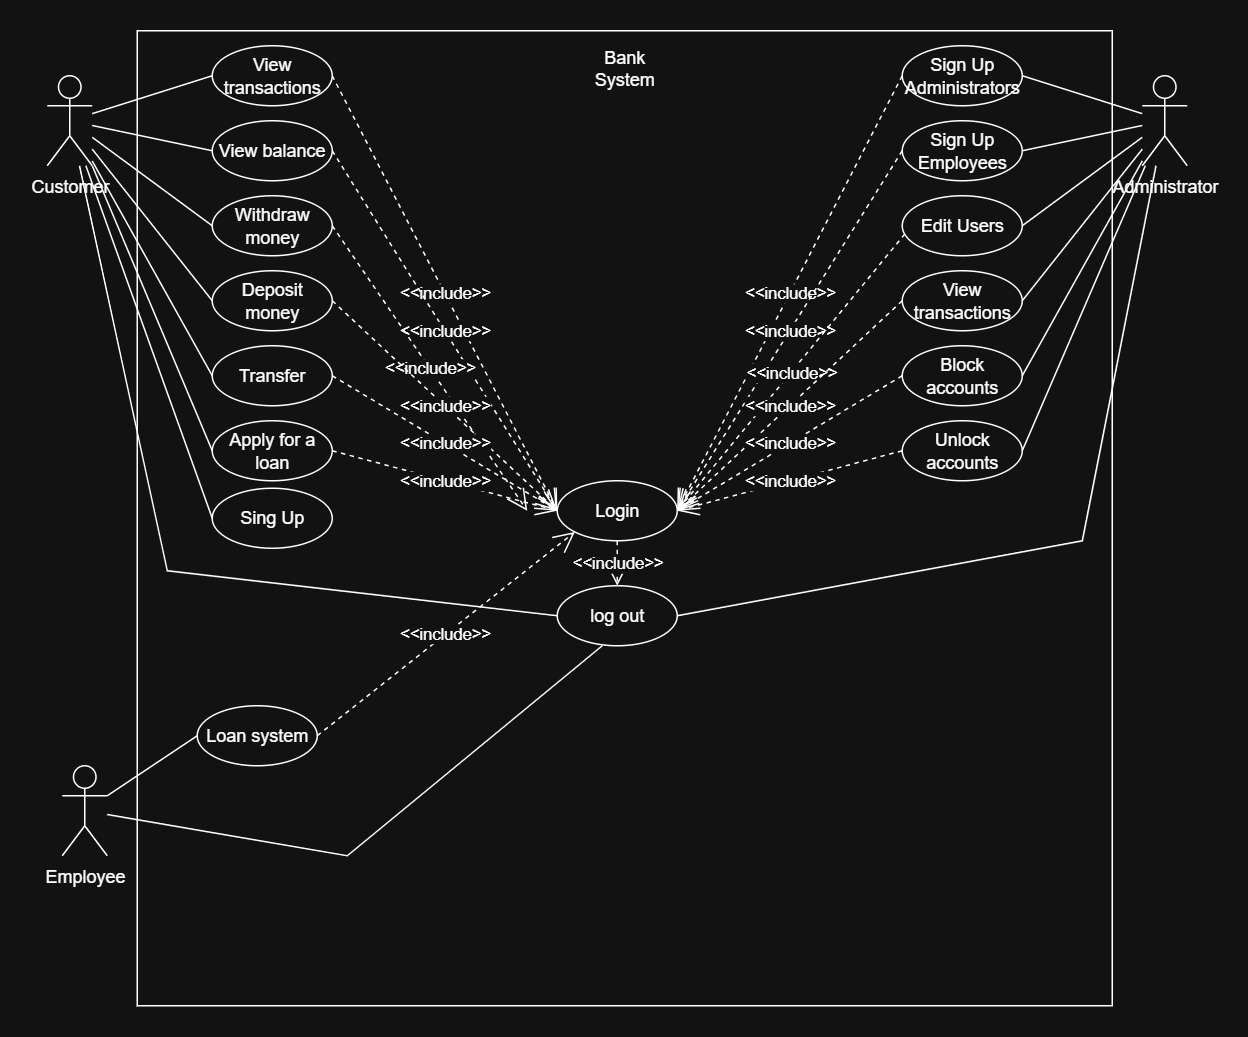

The diagram above was exported from draw.io. Its source (the exported page's mxGraphModel, read from the mxfile embedded in the PNG):
<mxGraphModel dx="1213" dy="722" grid="1" gridSize="10" guides="1" tooltips="1" connect="1" arrows="1" fold="1" page="1" pageScale="1" pageWidth="827" pageHeight="1169" math="0" shadow="0">
  <root>
    <mxCell id="0" />
    <mxCell id="1" parent="0" />
    <mxCell id="0qp9Hcbs6eQAlJ6FtL-O-1" value="" style="whiteSpace=wrap;html=1;aspect=fixed;" vertex="1" parent="1">
      <mxGeometry x="80" y="160" width="650" height="650" as="geometry" />
    </mxCell>
    <mxCell id="0qp9Hcbs6eQAlJ6FtL-O-2" value="Customer" style="shape=umlActor;verticalLabelPosition=bottom;verticalAlign=top;html=1;outlineConnect=0;" vertex="1" parent="1">
      <mxGeometry x="20" y="190" width="30" height="60" as="geometry" />
    </mxCell>
    <mxCell id="0qp9Hcbs6eQAlJ6FtL-O-3" value="View transactions" style="ellipse;whiteSpace=wrap;html=1;" vertex="1" parent="1">
      <mxGeometry x="130" y="170" width="80" height="40" as="geometry" />
    </mxCell>
    <mxCell id="0qp9Hcbs6eQAlJ6FtL-O-4" value="" style="endArrow=none;html=1;rounded=0;entryX=0;entryY=0.5;entryDx=0;entryDy=0;" edge="1" parent="1" source="0qp9Hcbs6eQAlJ6FtL-O-2" target="0qp9Hcbs6eQAlJ6FtL-O-3">
      <mxGeometry width="50" height="50" relative="1" as="geometry">
        <mxPoint x="110" y="330" as="sourcePoint" />
        <mxPoint x="160" y="280" as="targetPoint" />
      </mxGeometry>
    </mxCell>
    <mxCell id="0qp9Hcbs6eQAlJ6FtL-O-5" value="View balance" style="ellipse;whiteSpace=wrap;html=1;" vertex="1" parent="1">
      <mxGeometry x="130" y="220" width="80" height="40" as="geometry" />
    </mxCell>
    <mxCell id="0qp9Hcbs6eQAlJ6FtL-O-6" value="" style="endArrow=none;html=1;rounded=0;entryX=0;entryY=0.5;entryDx=0;entryDy=0;" edge="1" parent="1" source="0qp9Hcbs6eQAlJ6FtL-O-2" target="0qp9Hcbs6eQAlJ6FtL-O-5">
      <mxGeometry width="50" height="50" relative="1" as="geometry">
        <mxPoint x="80" y="285" as="sourcePoint" />
        <mxPoint x="160" y="260" as="targetPoint" />
      </mxGeometry>
    </mxCell>
    <mxCell id="0qp9Hcbs6eQAlJ6FtL-O-7" value="Withdraw money" style="ellipse;whiteSpace=wrap;html=1;" vertex="1" parent="1">
      <mxGeometry x="130" y="270" width="80" height="40" as="geometry" />
    </mxCell>
    <mxCell id="0qp9Hcbs6eQAlJ6FtL-O-8" value="" style="endArrow=none;html=1;rounded=0;entryX=0;entryY=0.5;entryDx=0;entryDy=0;" edge="1" parent="1" source="0qp9Hcbs6eQAlJ6FtL-O-2" target="0qp9Hcbs6eQAlJ6FtL-O-7">
      <mxGeometry width="50" height="50" relative="1" as="geometry">
        <mxPoint x="110" y="330" as="sourcePoint" />
        <mxPoint x="160" y="280" as="targetPoint" />
      </mxGeometry>
    </mxCell>
    <mxCell id="0qp9Hcbs6eQAlJ6FtL-O-9" value="Deposit money" style="ellipse;whiteSpace=wrap;html=1;" vertex="1" parent="1">
      <mxGeometry x="130" y="320" width="80" height="40" as="geometry" />
    </mxCell>
    <mxCell id="0qp9Hcbs6eQAlJ6FtL-O-10" value="" style="endArrow=none;html=1;rounded=0;entryX=0;entryY=0.5;entryDx=0;entryDy=0;" edge="1" parent="1" source="0qp9Hcbs6eQAlJ6FtL-O-2" target="0qp9Hcbs6eQAlJ6FtL-O-9">
      <mxGeometry width="50" height="50" relative="1" as="geometry">
        <mxPoint x="40" y="280" as="sourcePoint" />
        <mxPoint x="120" y="339" as="targetPoint" />
      </mxGeometry>
    </mxCell>
    <mxCell id="0qp9Hcbs6eQAlJ6FtL-O-11" value="Transfer" style="ellipse;whiteSpace=wrap;html=1;" vertex="1" parent="1">
      <mxGeometry x="130" y="370" width="80" height="40" as="geometry" />
    </mxCell>
    <mxCell id="0qp9Hcbs6eQAlJ6FtL-O-12" value="" style="endArrow=none;html=1;rounded=0;entryX=0;entryY=0.5;entryDx=0;entryDy=0;" edge="1" parent="1" source="0qp9Hcbs6eQAlJ6FtL-O-2" target="0qp9Hcbs6eQAlJ6FtL-O-11">
      <mxGeometry width="50" height="50" relative="1" as="geometry">
        <mxPoint x="90" y="310" as="sourcePoint" />
        <mxPoint x="170" y="411" as="targetPoint" />
      </mxGeometry>
    </mxCell>
    <mxCell id="0qp9Hcbs6eQAlJ6FtL-O-13" value="Apply for a loan" style="ellipse;whiteSpace=wrap;html=1;" vertex="1" parent="1">
      <mxGeometry x="130" y="420" width="80" height="40" as="geometry" />
    </mxCell>
    <mxCell id="0qp9Hcbs6eQAlJ6FtL-O-14" value="" style="endArrow=none;html=1;rounded=0;entryX=0;entryY=0.5;entryDx=0;entryDy=0;exitX=1;exitY=1;exitDx=0;exitDy=0;exitPerimeter=0;" edge="1" parent="1" source="0qp9Hcbs6eQAlJ6FtL-O-2" target="0qp9Hcbs6eQAlJ6FtL-O-13">
      <mxGeometry width="50" height="50" relative="1" as="geometry">
        <mxPoint x="40" y="360" as="sourcePoint" />
        <mxPoint x="120" y="503" as="targetPoint" />
      </mxGeometry>
    </mxCell>
    <mxCell id="0qp9Hcbs6eQAlJ6FtL-O-15" value="Login" style="ellipse;whiteSpace=wrap;html=1;" vertex="1" parent="1">
      <mxGeometry x="360" y="460" width="80" height="40" as="geometry" />
    </mxCell>
    <mxCell id="0qp9Hcbs6eQAlJ6FtL-O-16" value="log out" style="ellipse;whiteSpace=wrap;html=1;" vertex="1" parent="1">
      <mxGeometry x="360" y="530" width="80" height="40" as="geometry" />
    </mxCell>
    <mxCell id="0qp9Hcbs6eQAlJ6FtL-O-17" value="Sing Up" style="ellipse;whiteSpace=wrap;html=1;" vertex="1" parent="1">
      <mxGeometry x="130" y="465" width="80" height="40" as="geometry" />
    </mxCell>
    <mxCell id="0qp9Hcbs6eQAlJ6FtL-O-18" value="" style="endArrow=none;html=1;rounded=0;entryX=0;entryY=0.5;entryDx=0;entryDy=0;" edge="1" parent="1" source="0qp9Hcbs6eQAlJ6FtL-O-2" target="0qp9Hcbs6eQAlJ6FtL-O-17">
      <mxGeometry width="50" height="50" relative="1" as="geometry">
        <mxPoint x="330" y="400" as="sourcePoint" />
        <mxPoint x="380" y="350" as="targetPoint" />
      </mxGeometry>
    </mxCell>
    <mxCell id="0qp9Hcbs6eQAlJ6FtL-O-19" value="&amp;lt;&amp;lt;include&amp;gt;&amp;gt;" style="endArrow=open;endSize=12;dashed=1;html=1;rounded=0;exitX=1;exitY=0.5;exitDx=0;exitDy=0;entryX=0;entryY=0.5;entryDx=0;entryDy=0;" edge="1" parent="1" source="0qp9Hcbs6eQAlJ6FtL-O-3" target="0qp9Hcbs6eQAlJ6FtL-O-15">
      <mxGeometry width="160" relative="1" as="geometry">
        <mxPoint x="270" y="380" as="sourcePoint" />
        <mxPoint x="430" y="380" as="targetPoint" />
      </mxGeometry>
    </mxCell>
    <mxCell id="0qp9Hcbs6eQAlJ6FtL-O-20" value="&amp;lt;&amp;lt;include&amp;gt;&amp;gt;" style="endArrow=open;endSize=12;dashed=1;html=1;rounded=0;exitX=1;exitY=0.5;exitDx=0;exitDy=0;entryX=0;entryY=0.5;entryDx=0;entryDy=0;" edge="1" parent="1" source="0qp9Hcbs6eQAlJ6FtL-O-5" target="0qp9Hcbs6eQAlJ6FtL-O-15">
      <mxGeometry width="160" relative="1" as="geometry">
        <mxPoint x="270" y="340" as="sourcePoint" />
        <mxPoint x="440" y="610" as="targetPoint" />
      </mxGeometry>
    </mxCell>
    <mxCell id="0qp9Hcbs6eQAlJ6FtL-O-21" value="&amp;lt;&amp;lt;include&amp;gt;&amp;gt;" style="endArrow=open;endSize=12;dashed=1;html=1;rounded=0;exitX=1;exitY=0.5;exitDx=0;exitDy=0;" edge="1" parent="1" source="0qp9Hcbs6eQAlJ6FtL-O-7">
      <mxGeometry width="160" relative="1" as="geometry">
        <mxPoint x="230" y="360" as="sourcePoint" />
        <mxPoint x="340" y="480" as="targetPoint" />
      </mxGeometry>
    </mxCell>
    <mxCell id="0qp9Hcbs6eQAlJ6FtL-O-22" value="&amp;lt;&amp;lt;include&amp;gt;&amp;gt;" style="endArrow=open;endSize=12;dashed=1;html=1;rounded=0;exitX=1;exitY=0.5;exitDx=0;exitDy=0;entryX=0;entryY=0.5;entryDx=0;entryDy=0;" edge="1" parent="1" source="0qp9Hcbs6eQAlJ6FtL-O-9" target="0qp9Hcbs6eQAlJ6FtL-O-15">
      <mxGeometry width="160" relative="1" as="geometry">
        <mxPoint x="240" y="440" as="sourcePoint" />
        <mxPoint x="370" y="630" as="targetPoint" />
      </mxGeometry>
    </mxCell>
    <mxCell id="0qp9Hcbs6eQAlJ6FtL-O-23" value="&amp;lt;&amp;lt;include&amp;gt;&amp;gt;" style="endArrow=open;endSize=12;dashed=1;html=1;rounded=0;exitX=1;exitY=0.5;exitDx=0;exitDy=0;entryX=0;entryY=0.5;entryDx=0;entryDy=0;" edge="1" parent="1" source="0qp9Hcbs6eQAlJ6FtL-O-11" target="0qp9Hcbs6eQAlJ6FtL-O-15">
      <mxGeometry width="160" relative="1" as="geometry">
        <mxPoint x="240" y="470" as="sourcePoint" />
        <mxPoint x="370" y="610" as="targetPoint" />
      </mxGeometry>
    </mxCell>
    <mxCell id="0qp9Hcbs6eQAlJ6FtL-O-24" value="&amp;lt;&amp;lt;include&amp;gt;&amp;gt;" style="endArrow=open;endSize=12;dashed=1;html=1;rounded=0;exitX=1;exitY=0.5;exitDx=0;exitDy=0;entryX=0;entryY=0.5;entryDx=0;entryDy=0;" edge="1" parent="1" source="0qp9Hcbs6eQAlJ6FtL-O-13" target="0qp9Hcbs6eQAlJ6FtL-O-15">
      <mxGeometry width="160" relative="1" as="geometry">
        <mxPoint x="230" y="460" as="sourcePoint" />
        <mxPoint x="360" y="550" as="targetPoint" />
      </mxGeometry>
    </mxCell>
    <mxCell id="0qp9Hcbs6eQAlJ6FtL-O-25" value="" style="endArrow=none;html=1;rounded=0;entryX=0;entryY=0.5;entryDx=0;entryDy=0;" edge="1" parent="1" source="0qp9Hcbs6eQAlJ6FtL-O-2" target="0qp9Hcbs6eQAlJ6FtL-O-16">
      <mxGeometry width="50" height="50" relative="1" as="geometry">
        <mxPoint x="-50.000000000000114" y="430.001304347826" as="sourcePoint" />
        <mxPoint x="280" y="592.61" as="targetPoint" />
        <Array as="points">
          <mxPoint x="100" y="520" />
        </Array>
      </mxGeometry>
    </mxCell>
    <mxCell id="0qp9Hcbs6eQAlJ6FtL-O-26" value="Bank System" style="text;html=1;align=center;verticalAlign=middle;whiteSpace=wrap;rounded=0;" vertex="1" parent="1">
      <mxGeometry x="375" y="170" width="60" height="30" as="geometry" />
    </mxCell>
    <mxCell id="0qp9Hcbs6eQAlJ6FtL-O-27" value="Administrator" style="shape=umlActor;verticalLabelPosition=bottom;verticalAlign=top;html=1;outlineConnect=0;" vertex="1" parent="1">
      <mxGeometry x="750" y="190" width="30" height="60" as="geometry" />
    </mxCell>
    <mxCell id="0qp9Hcbs6eQAlJ6FtL-O-28" value="Sign Up Administrators" style="ellipse;whiteSpace=wrap;html=1;" vertex="1" parent="1">
      <mxGeometry x="590" y="170" width="80" height="40" as="geometry" />
    </mxCell>
    <mxCell id="0qp9Hcbs6eQAlJ6FtL-O-29" value="Sign Up Employees" style="ellipse;whiteSpace=wrap;html=1;" vertex="1" parent="1">
      <mxGeometry x="590" y="220" width="80" height="40" as="geometry" />
    </mxCell>
    <mxCell id="0qp9Hcbs6eQAlJ6FtL-O-30" value="Edit Users" style="ellipse;whiteSpace=wrap;html=1;" vertex="1" parent="1">
      <mxGeometry x="590" y="270" width="80" height="40" as="geometry" />
    </mxCell>
    <mxCell id="0qp9Hcbs6eQAlJ6FtL-O-31" value="View transactions" style="ellipse;whiteSpace=wrap;html=1;" vertex="1" parent="1">
      <mxGeometry x="590" y="320" width="80" height="40" as="geometry" />
    </mxCell>
    <mxCell id="0qp9Hcbs6eQAlJ6FtL-O-32" value="Block accounts" style="ellipse;whiteSpace=wrap;html=1;" vertex="1" parent="1">
      <mxGeometry x="590" y="370" width="80" height="40" as="geometry" />
    </mxCell>
    <mxCell id="0qp9Hcbs6eQAlJ6FtL-O-33" value="Unlock&lt;div&gt;accounts&lt;/div&gt;" style="ellipse;whiteSpace=wrap;html=1;" vertex="1" parent="1">
      <mxGeometry x="590" y="420" width="80" height="40" as="geometry" />
    </mxCell>
    <mxCell id="0qp9Hcbs6eQAlJ6FtL-O-34" value="&amp;lt;&amp;lt;include&amp;gt;&amp;gt;" style="endArrow=open;endSize=12;dashed=1;html=1;rounded=0;exitX=0.5;exitY=1;exitDx=0;exitDy=0;entryX=0.5;entryY=0;entryDx=0;entryDy=0;" edge="1" parent="1" source="0qp9Hcbs6eQAlJ6FtL-O-15" target="0qp9Hcbs6eQAlJ6FtL-O-16">
      <mxGeometry width="160" relative="1" as="geometry">
        <mxPoint x="370" y="520" as="sourcePoint" />
        <mxPoint x="500" y="560" as="targetPoint" />
      </mxGeometry>
    </mxCell>
    <mxCell id="0qp9Hcbs6eQAlJ6FtL-O-35" value="&amp;lt;&amp;lt;include&amp;gt;&amp;gt;" style="endArrow=open;endSize=12;dashed=1;html=1;rounded=0;exitX=0;exitY=0.5;exitDx=0;exitDy=0;entryX=1;entryY=0.5;entryDx=0;entryDy=0;" edge="1" parent="1" source="0qp9Hcbs6eQAlJ6FtL-O-28" target="0qp9Hcbs6eQAlJ6FtL-O-15">
      <mxGeometry width="160" relative="1" as="geometry">
        <mxPoint x="450" y="470" as="sourcePoint" />
        <mxPoint x="450" y="500" as="targetPoint" />
      </mxGeometry>
    </mxCell>
    <mxCell id="0qp9Hcbs6eQAlJ6FtL-O-36" value="&amp;lt;&amp;lt;include&amp;gt;&amp;gt;" style="endArrow=open;endSize=12;dashed=1;html=1;rounded=0;exitX=0;exitY=0.5;exitDx=0;exitDy=0;" edge="1" parent="1" source="0qp9Hcbs6eQAlJ6FtL-O-29">
      <mxGeometry width="160" relative="1" as="geometry">
        <mxPoint x="650" y="350" as="sourcePoint" />
        <mxPoint x="440" y="480" as="targetPoint" />
      </mxGeometry>
    </mxCell>
    <mxCell id="0qp9Hcbs6eQAlJ6FtL-O-37" value="&amp;lt;&amp;lt;include&amp;gt;&amp;gt;" style="endArrow=open;endSize=12;dashed=1;html=1;rounded=0;exitX=0.023;exitY=0.633;exitDx=0;exitDy=0;exitPerimeter=0;" edge="1" parent="1" source="0qp9Hcbs6eQAlJ6FtL-O-30">
      <mxGeometry width="160" relative="1" as="geometry">
        <mxPoint x="650" y="480" as="sourcePoint" />
        <mxPoint x="440" y="480" as="targetPoint" />
      </mxGeometry>
    </mxCell>
    <mxCell id="0qp9Hcbs6eQAlJ6FtL-O-38" value="&amp;lt;&amp;lt;include&amp;gt;&amp;gt;" style="endArrow=open;endSize=12;dashed=1;html=1;rounded=0;exitX=0;exitY=0.5;exitDx=0;exitDy=0;entryX=1;entryY=0.5;entryDx=0;entryDy=0;" edge="1" parent="1" source="0qp9Hcbs6eQAlJ6FtL-O-31" target="0qp9Hcbs6eQAlJ6FtL-O-15">
      <mxGeometry width="160" relative="1" as="geometry">
        <mxPoint x="662" y="380" as="sourcePoint" />
        <mxPoint x="510" y="565" as="targetPoint" />
      </mxGeometry>
    </mxCell>
    <mxCell id="0qp9Hcbs6eQAlJ6FtL-O-39" value="&amp;lt;&amp;lt;include&amp;gt;&amp;gt;" style="endArrow=open;endSize=12;dashed=1;html=1;rounded=0;exitX=0;exitY=0.5;exitDx=0;exitDy=0;entryX=1;entryY=0.5;entryDx=0;entryDy=0;" edge="1" parent="1" source="0qp9Hcbs6eQAlJ6FtL-O-32" target="0qp9Hcbs6eQAlJ6FtL-O-15">
      <mxGeometry width="160" relative="1" as="geometry">
        <mxPoint x="600" y="490" as="sourcePoint" />
        <mxPoint x="450" y="630" as="targetPoint" />
      </mxGeometry>
    </mxCell>
    <mxCell id="0qp9Hcbs6eQAlJ6FtL-O-40" value="&amp;lt;&amp;lt;include&amp;gt;&amp;gt;" style="endArrow=open;endSize=12;dashed=1;html=1;rounded=0;exitX=0;exitY=0.5;exitDx=0;exitDy=0;entryX=1;entryY=0.5;entryDx=0;entryDy=0;" edge="1" parent="1" source="0qp9Hcbs6eQAlJ6FtL-O-33" target="0qp9Hcbs6eQAlJ6FtL-O-15">
      <mxGeometry width="160" relative="1" as="geometry">
        <mxPoint x="610" y="440" as="sourcePoint" />
        <mxPoint x="460" y="530" as="targetPoint" />
      </mxGeometry>
    </mxCell>
    <mxCell id="0qp9Hcbs6eQAlJ6FtL-O-41" value="" style="endArrow=none;html=1;rounded=0;exitX=1;exitY=0.5;exitDx=0;exitDy=0;" edge="1" parent="1" source="0qp9Hcbs6eQAlJ6FtL-O-28" target="0qp9Hcbs6eQAlJ6FtL-O-27">
      <mxGeometry width="50" height="50" relative="1" as="geometry">
        <mxPoint x="380" y="380" as="sourcePoint" />
        <mxPoint x="430" y="330" as="targetPoint" />
      </mxGeometry>
    </mxCell>
    <mxCell id="0qp9Hcbs6eQAlJ6FtL-O-42" value="" style="endArrow=none;html=1;rounded=0;exitX=1;exitY=0.5;exitDx=0;exitDy=0;" edge="1" parent="1" source="0qp9Hcbs6eQAlJ6FtL-O-29" target="0qp9Hcbs6eQAlJ6FtL-O-27">
      <mxGeometry width="50" height="50" relative="1" as="geometry">
        <mxPoint x="700" y="190" as="sourcePoint" />
        <mxPoint x="780" y="215" as="targetPoint" />
      </mxGeometry>
    </mxCell>
    <mxCell id="0qp9Hcbs6eQAlJ6FtL-O-43" value="" style="endArrow=none;html=1;rounded=0;exitX=1;exitY=0.5;exitDx=0;exitDy=0;" edge="1" parent="1" source="0qp9Hcbs6eQAlJ6FtL-O-30" target="0qp9Hcbs6eQAlJ6FtL-O-27">
      <mxGeometry width="50" height="50" relative="1" as="geometry">
        <mxPoint x="750" y="237" as="sourcePoint" />
        <mxPoint x="830" y="220" as="targetPoint" />
      </mxGeometry>
    </mxCell>
    <mxCell id="0qp9Hcbs6eQAlJ6FtL-O-44" value="" style="endArrow=none;html=1;rounded=0;exitX=1;exitY=0.5;exitDx=0;exitDy=0;" edge="1" parent="1" source="0qp9Hcbs6eQAlJ6FtL-O-31" target="0qp9Hcbs6eQAlJ6FtL-O-27">
      <mxGeometry width="50" height="50" relative="1" as="geometry">
        <mxPoint x="750" y="279" as="sourcePoint" />
        <mxPoint x="830" y="220" as="targetPoint" />
      </mxGeometry>
    </mxCell>
    <mxCell id="0qp9Hcbs6eQAlJ6FtL-O-45" value="" style="endArrow=none;html=1;rounded=0;exitX=1;exitY=0.5;exitDx=0;exitDy=0;" edge="1" parent="1" source="0qp9Hcbs6eQAlJ6FtL-O-32" target="0qp9Hcbs6eQAlJ6FtL-O-27">
      <mxGeometry width="50" height="50" relative="1" as="geometry">
        <mxPoint x="750" y="321" as="sourcePoint" />
        <mxPoint x="830" y="220" as="targetPoint" />
      </mxGeometry>
    </mxCell>
    <mxCell id="0qp9Hcbs6eQAlJ6FtL-O-46" value="" style="endArrow=none;html=1;rounded=0;exitX=1;exitY=0.5;exitDx=0;exitDy=0;" edge="1" parent="1" source="0qp9Hcbs6eQAlJ6FtL-O-33" target="0qp9Hcbs6eQAlJ6FtL-O-27">
      <mxGeometry width="50" height="50" relative="1" as="geometry">
        <mxPoint x="710" y="473" as="sourcePoint" />
        <mxPoint x="790" y="330" as="targetPoint" />
      </mxGeometry>
    </mxCell>
    <mxCell id="0qp9Hcbs6eQAlJ6FtL-O-47" value="" style="endArrow=none;html=1;rounded=0;exitX=1;exitY=0.5;exitDx=0;exitDy=0;" edge="1" parent="1" source="0qp9Hcbs6eQAlJ6FtL-O-16" target="0qp9Hcbs6eQAlJ6FtL-O-27">
      <mxGeometry width="50" height="50" relative="1" as="geometry">
        <mxPoint x="698" y="680" as="sourcePoint" />
        <mxPoint x="380" y="380" as="targetPoint" />
        <Array as="points">
          <mxPoint x="710" y="500" />
        </Array>
      </mxGeometry>
    </mxCell>
    <mxCell id="0qp9Hcbs6eQAlJ6FtL-O-48" value="Employee" style="shape=umlActor;verticalLabelPosition=bottom;verticalAlign=top;html=1;outlineConnect=0;" vertex="1" parent="1">
      <mxGeometry x="30" y="650" width="30" height="60" as="geometry" />
    </mxCell>
    <mxCell id="0qp9Hcbs6eQAlJ6FtL-O-49" value="Loan system" style="ellipse;whiteSpace=wrap;html=1;" vertex="1" parent="1">
      <mxGeometry x="120" y="610" width="80" height="40" as="geometry" />
    </mxCell>
    <mxCell id="0qp9Hcbs6eQAlJ6FtL-O-50" value="" style="endArrow=none;html=1;rounded=0;entryX=0;entryY=0.5;entryDx=0;entryDy=0;" edge="1" parent="1" source="0qp9Hcbs6eQAlJ6FtL-O-48" target="0qp9Hcbs6eQAlJ6FtL-O-49">
      <mxGeometry width="50" height="50" relative="1" as="geometry">
        <mxPoint x="340" y="620" as="sourcePoint" />
        <mxPoint x="390" y="570" as="targetPoint" />
      </mxGeometry>
    </mxCell>
    <mxCell id="0qp9Hcbs6eQAlJ6FtL-O-51" value="&amp;lt;&amp;lt;include&amp;gt;&amp;gt;" style="endArrow=open;endSize=12;dashed=1;html=1;rounded=0;exitX=1;exitY=0.5;exitDx=0;exitDy=0;entryX=0;entryY=1;entryDx=0;entryDy=0;" edge="1" parent="1" source="0qp9Hcbs6eQAlJ6FtL-O-49" target="0qp9Hcbs6eQAlJ6FtL-O-15">
      <mxGeometry width="160" relative="1" as="geometry">
        <mxPoint x="320" y="460" as="sourcePoint" />
        <mxPoint x="470" y="500" as="targetPoint" />
      </mxGeometry>
    </mxCell>
    <mxCell id="0qp9Hcbs6eQAlJ6FtL-O-52" value="" style="endArrow=none;html=1;rounded=0;" edge="1" parent="1" source="0qp9Hcbs6eQAlJ6FtL-O-48">
      <mxGeometry width="50" height="50" relative="1" as="geometry">
        <mxPoint x="340" y="620" as="sourcePoint" />
        <mxPoint x="390" y="570" as="targetPoint" />
        <Array as="points">
          <mxPoint x="220" y="710" />
        </Array>
      </mxGeometry>
    </mxCell>
  </root>
</mxGraphModel>